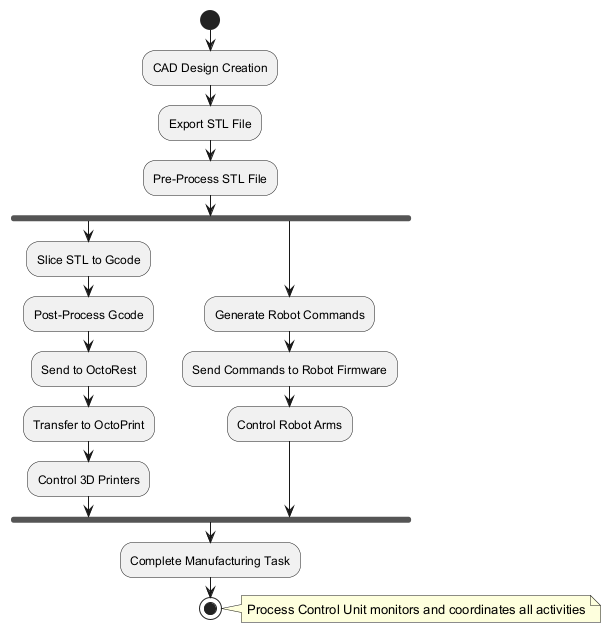

The diagram above was rendered by PlantUML. Its source (embedded in the PNG):
@startuml
start
:CAD Design Creation;
:Export STL File;
:Pre-Process STL File;
fork
  :Slice STL to Gcode;
  :Post-Process Gcode;
  :Send to OctoRest;
  :Transfer to OctoPrint;
  :Control 3D Printers;
fork again
  :Generate Robot Commands;
  :Send Commands to Robot Firmware;
  :Control Robot Arms;
end fork
:Complete Manufacturing Task;
stop

note right: Process Control Unit monitors and coordinates all activities

@enduml